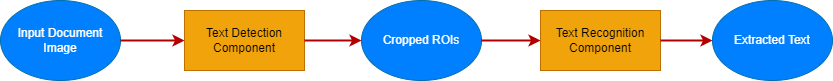

The diagram above was exported from draw.io. Its source (the exported page's mxGraphModel, read from the mxfile embedded in the PNG):
<mxGraphModel dx="1014" dy="827" grid="1" gridSize="10" guides="1" tooltips="1" connect="1" arrows="1" fold="1" page="1" pageScale="1" pageWidth="1100" pageHeight="850" math="0" shadow="0">
  <root>
    <mxCell id="0" />
    <mxCell id="1" parent="0" />
    <mxCell id="Gm4D6KjCdvSXIgM-e0sy-1" value="Input Document Image" style="ellipse;whiteSpace=wrap;html=1;spacingLeft=5;spacingRight=5;fillColor=#007FFF;fontColor=#ffffff;strokeColor=#006EAF;" vertex="1" parent="1">
      <mxGeometry x="30" y="320" width="120" height="80" as="geometry" />
    </mxCell>
    <mxCell id="Gm4D6KjCdvSXIgM-e0sy-2" value="Text Detection Component" style="rounded=0;whiteSpace=wrap;html=1;spacingLeft=5;spacingRight=5;fillColor=#f0a30a;fontColor=#000000;strokeColor=#BD7000;" vertex="1" parent="1">
      <mxGeometry x="214" y="330" width="120" height="60" as="geometry" />
    </mxCell>
    <mxCell id="Gm4D6KjCdvSXIgM-e0sy-4" value="Cropped ROIs" style="ellipse;whiteSpace=wrap;html=1;spacingLeft=5;spacingRight=5;fillColor=#007FFF;fontColor=#ffffff;strokeColor=#006EAF;" vertex="1" parent="1">
      <mxGeometry x="391" y="320" width="120" height="80" as="geometry" />
    </mxCell>
    <mxCell id="Gm4D6KjCdvSXIgM-e0sy-5" value="Text Recognition Component" style="rounded=0;whiteSpace=wrap;html=1;spacingRight=5;spacingLeft=5;fillColor=#f0a30a;fontColor=#000000;strokeColor=#BD7000;" vertex="1" parent="1">
      <mxGeometry x="570" y="330" width="120" height="60" as="geometry" />
    </mxCell>
    <mxCell id="Gm4D6KjCdvSXIgM-e0sy-6" value="Extracted Text" style="ellipse;whiteSpace=wrap;html=1;spacingLeft=5;spacingRight=5;fillColor=#007FFF;fontColor=#ffffff;strokeColor=#006EAF;" vertex="1" parent="1">
      <mxGeometry x="742" y="320" width="120" height="80" as="geometry" />
    </mxCell>
    <mxCell id="Gm4D6KjCdvSXIgM-e0sy-7" value="" style="endArrow=classic;html=1;rounded=0;exitX=1;exitY=0.5;exitDx=0;exitDy=0;entryX=0;entryY=0.5;entryDx=0;entryDy=0;fillColor=#e51400;strokeColor=#B20000;strokeWidth=2;" edge="1" parent="1" source="Gm4D6KjCdvSXIgM-e0sy-1" target="Gm4D6KjCdvSXIgM-e0sy-2">
      <mxGeometry width="50" height="50" relative="1" as="geometry">
        <mxPoint x="160" y="380" as="sourcePoint" />
        <mxPoint x="210" y="370" as="targetPoint" />
      </mxGeometry>
    </mxCell>
    <mxCell id="Gm4D6KjCdvSXIgM-e0sy-8" value="" style="endArrow=classic;html=1;rounded=0;exitX=1;exitY=0.5;exitDx=0;exitDy=0;entryX=0;entryY=0.5;entryDx=0;entryDy=0;fillColor=#e51400;strokeColor=#B20000;strokeWidth=2;" edge="1" parent="1" source="Gm4D6KjCdvSXIgM-e0sy-2" target="Gm4D6KjCdvSXIgM-e0sy-4">
      <mxGeometry width="50" height="50" relative="1" as="geometry">
        <mxPoint x="490" y="450" as="sourcePoint" />
        <mxPoint x="540" y="400" as="targetPoint" />
      </mxGeometry>
    </mxCell>
    <mxCell id="Gm4D6KjCdvSXIgM-e0sy-9" value="" style="endArrow=classic;html=1;rounded=0;exitX=1;exitY=0.5;exitDx=0;exitDy=0;entryX=0;entryY=0.5;entryDx=0;entryDy=0;fillColor=#e51400;strokeColor=#B20000;strokeWidth=2;" edge="1" parent="1" source="Gm4D6KjCdvSXIgM-e0sy-4" target="Gm4D6KjCdvSXIgM-e0sy-5">
      <mxGeometry width="50" height="50" relative="1" as="geometry">
        <mxPoint x="490" y="450" as="sourcePoint" />
        <mxPoint x="540" y="400" as="targetPoint" />
      </mxGeometry>
    </mxCell>
    <mxCell id="Gm4D6KjCdvSXIgM-e0sy-10" value="" style="endArrow=classic;html=1;rounded=0;exitX=1;exitY=0.5;exitDx=0;exitDy=0;entryX=0;entryY=0.5;entryDx=0;entryDy=0;fillColor=#e51400;strokeColor=#B20000;strokeWidth=2;" edge="1" parent="1" source="Gm4D6KjCdvSXIgM-e0sy-5" target="Gm4D6KjCdvSXIgM-e0sy-6">
      <mxGeometry width="50" height="50" relative="1" as="geometry">
        <mxPoint x="810" y="490" as="sourcePoint" />
        <mxPoint x="860" y="440" as="targetPoint" />
      </mxGeometry>
    </mxCell>
  </root>
</mxGraphModel>